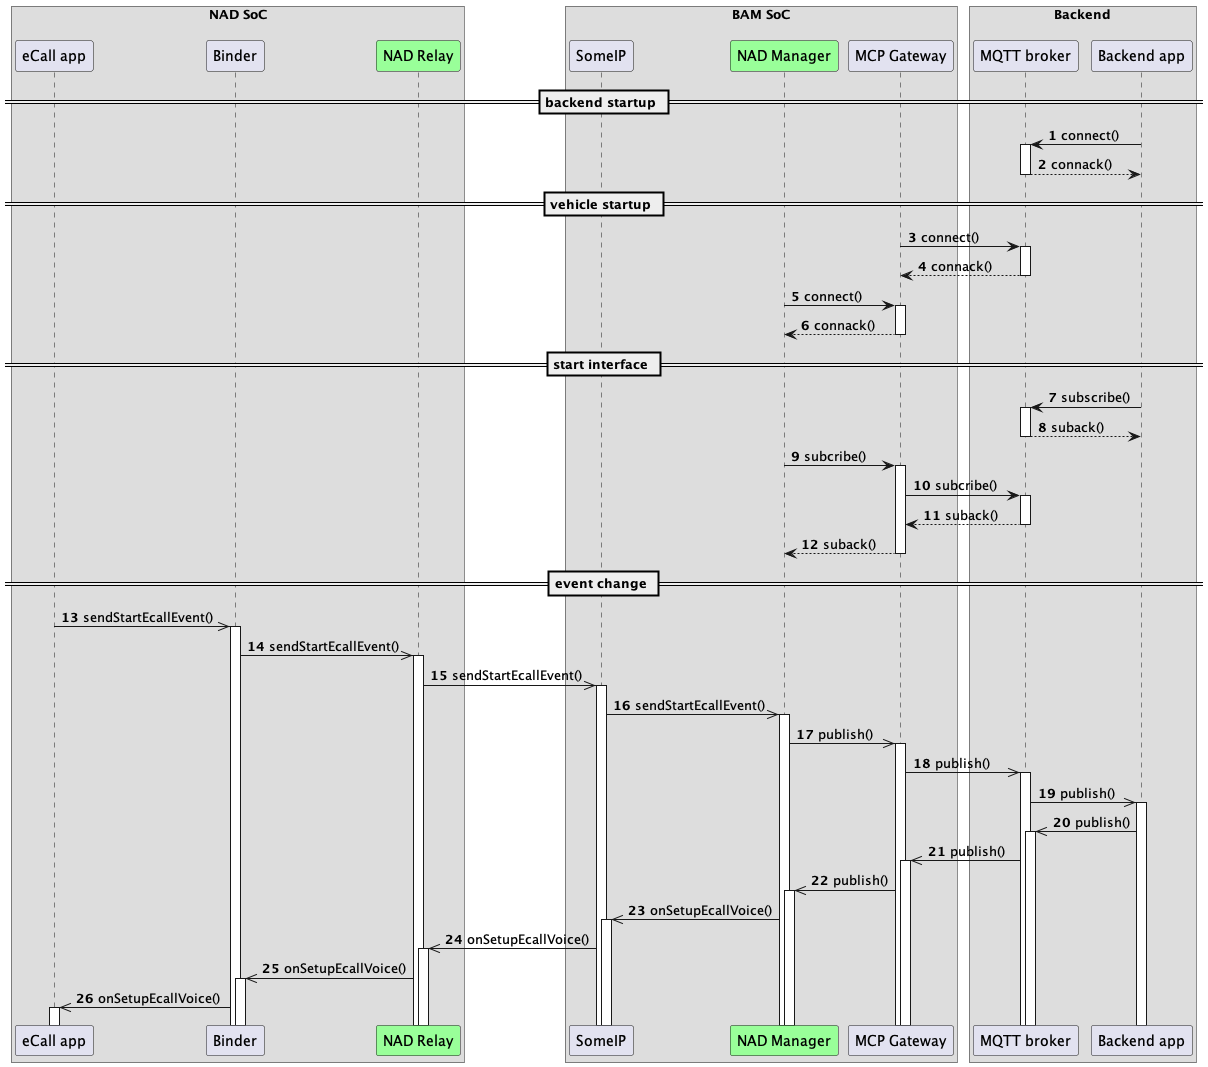

The diagram above was rendered by PlantUML. Its source (embedded in the PNG):
@startuml
!pragma teoz true
autonumber
autoactivate on
box "NAD SoC\n"

    participant "eCall app" as ecall

    participant "Binder" as bin 

   
    participant "NAD Relay" as ecall_con_nad #99FF99

  

end box

box "BAM SoC\n"
   participant "SomeIP" as sip 
    participant "NAD Manager" as nadm #99FF99
  

    participant "MCP Gateway" as gw
end box

box "Backend"
    participant "MQTT broker" as bro
    participant "Backend app" as backend
end box
== backend startup ==
backend -> bro: connect()
bro --> backend: connack()

== vehicle startup ==
gw -> bro: connect()
bro --> gw: connack()
nadm -> gw: connect()
gw --> nadm: connack()

== start interface ==
backend -> bro: subscribe()
bro --> backend: suback()

nadm -> gw: subcribe()
gw -> bro: subcribe()
bro --> gw: suback()
gw --> nadm: suback()

== event change ==
ecall ->> bin: sendStartEcallEvent()
bin ->> ecall_con_nad: sendStartEcallEvent()
ecall_con_nad ->> sip: sendStartEcallEvent()
sip ->> nadm: sendStartEcallEvent()

nadm ->> gw: publish()
gw ->> bro: publish()
bro ->> backend: publish()

backend ->> bro: publish()
bro ->> gw: publish()
gw ->> nadm: publish()

nadm ->> sip: onSetupEcallVoice()
sip ->> ecall_con_nad: onSetupEcallVoice()
ecall_con_nad ->> bin: onSetupEcallVoice()
bin ->> ecall: onSetupEcallVoice()

@enduml